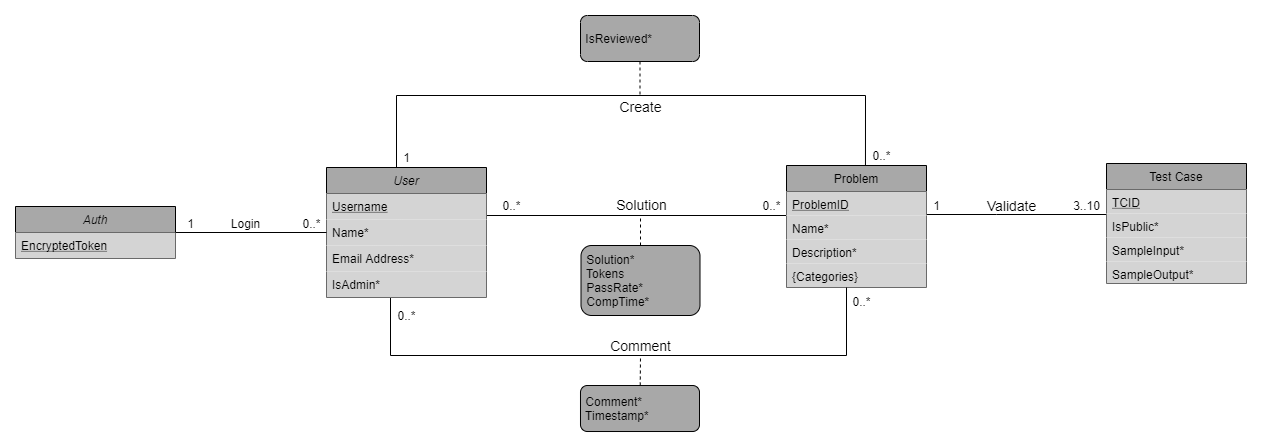

The diagram above was exported from draw.io. Its source (the exported page's mxGraphModel, read from the mxfile embedded in the PNG):
<mxGraphModel dx="1662" dy="714" grid="1" gridSize="10" guides="1" tooltips="1" connect="1" arrows="1" fold="1" page="1" pageScale="1" pageWidth="827" pageHeight="1169" math="0" shadow="0">
  <root>
    <mxCell id="WIyWlLk6GJQsqaUBKTNV-0" />
    <mxCell id="WIyWlLk6GJQsqaUBKTNV-1" parent="WIyWlLk6GJQsqaUBKTNV-0" />
    <mxCell id="PYfJyboifCHm0jkbZOnl-15" style="edgeStyle=orthogonalEdgeStyle;rounded=0;orthogonalLoop=1;jettySize=auto;html=1;entryX=0.564;entryY=0;entryDx=0;entryDy=0;entryPerimeter=0;endArrow=none;endFill=0;exitX=0.413;exitY=0.007;exitDx=0;exitDy=0;exitPerimeter=0;" parent="WIyWlLk6GJQsqaUBKTNV-1" source="zkfFHV4jXpPFQw0GAbJ--0" target="PYfJyboifCHm0jkbZOnl-2" edge="1">
      <mxGeometry relative="1" as="geometry">
        <Array as="points">
          <mxPoint x="391" y="223" />
          <mxPoint x="391" y="150" />
          <mxPoint x="860" y="150" />
        </Array>
      </mxGeometry>
    </mxCell>
    <mxCell id="PYfJyboifCHm0jkbZOnl-17" value="Create" style="edgeLabel;html=1;align=center;verticalAlign=middle;resizable=0;points=[];labelBackgroundColor=none;fontSize=14;" parent="PYfJyboifCHm0jkbZOnl-15" vertex="1" connectable="0">
      <mxGeometry x="-0.1835" y="2" relative="1" as="geometry">
        <mxPoint x="69.81" y="12" as="offset" />
      </mxGeometry>
    </mxCell>
    <mxCell id="PYfJyboifCHm0jkbZOnl-12" style="edgeStyle=orthogonalEdgeStyle;rounded=0;orthogonalLoop=1;jettySize=auto;html=1;exitX=0.994;exitY=0.154;exitDx=0;exitDy=0;entryX=0;entryY=0.5;entryDx=0;entryDy=0;endArrow=none;endFill=0;exitPerimeter=0;startFill=0;" parent="WIyWlLk6GJQsqaUBKTNV-1" source="PYfJyboifCHm0jkbZOnl-1" target="PYfJyboifCHm0jkbZOnl-3" edge="1">
      <mxGeometry relative="1" as="geometry">
        <Array as="points">
          <mxPoint x="480" y="270" />
          <mxPoint x="781" y="270" />
        </Array>
      </mxGeometry>
    </mxCell>
    <mxCell id="PYfJyboifCHm0jkbZOnl-18" value="Solution" style="edgeLabel;html=1;align=center;verticalAlign=middle;resizable=0;points=[];fontSize=14;labelBackgroundColor=none;" parent="PYfJyboifCHm0jkbZOnl-12" vertex="1" connectable="0">
      <mxGeometry x="-0.2914" relative="1" as="geometry">
        <mxPoint x="56" y="-12" as="offset" />
      </mxGeometry>
    </mxCell>
    <mxCell id="q4juFdU_D2GYPgOS3tSb-7" style="edgeStyle=orthogonalEdgeStyle;rounded=0;orthogonalLoop=1;jettySize=auto;html=1;endArrow=none;endFill=0;fontSize=14;" parent="WIyWlLk6GJQsqaUBKTNV-1" source="PYfJyboifCHm0jkbZOnl-2" target="PYfJyboifCHm0jkbZOnl-79" edge="1">
      <mxGeometry relative="1" as="geometry">
        <mxPoint x="1011" y="245" as="targetPoint" />
        <Array as="points">
          <mxPoint x="991" y="269" />
          <mxPoint x="991" y="269" />
        </Array>
      </mxGeometry>
    </mxCell>
    <mxCell id="PYfJyboifCHm0jkbZOnl-2" value="Problem" style="swimlane;fontStyle=0;childLayout=stackLayout;horizontal=1;startSize=26;horizontalStack=0;resizeParent=1;resizeParentMax=0;resizeLast=0;collapsible=1;marginBottom=0;fillColor=#A8A8A8;" parent="WIyWlLk6GJQsqaUBKTNV-1" vertex="1">
      <mxGeometry x="781" y="220" width="140" height="122" as="geometry" />
    </mxCell>
    <mxCell id="PYfJyboifCHm0jkbZOnl-3" value="ProblemID&#10;" style="text;strokeColor=none;align=left;verticalAlign=top;spacingLeft=4;spacingRight=4;overflow=hidden;rotatable=0;points=[[0,0.5],[1,0.5]];portConstraint=eastwest;fontStyle=4;fillColor=#D4D4D4;" parent="PYfJyboifCHm0jkbZOnl-2" vertex="1">
      <mxGeometry y="26" width="140" height="24" as="geometry" />
    </mxCell>
    <mxCell id="VcFeqd9H6O1kAWO1wne--0" value="Name*" style="text;strokeColor=none;align=left;verticalAlign=top;spacingLeft=4;spacingRight=4;overflow=hidden;rotatable=0;points=[[0,0.5],[1,0.5]];portConstraint=eastwest;fontStyle=0;fillColor=#D4D4D4;" parent="PYfJyboifCHm0jkbZOnl-2" vertex="1">
      <mxGeometry y="50" width="140" height="24" as="geometry" />
    </mxCell>
    <mxCell id="l6JSNxqeDDjFhWfZoocV-3" value="Description*" style="text;strokeColor=none;align=left;verticalAlign=top;spacingLeft=4;spacingRight=4;overflow=hidden;rotatable=0;points=[[0,0.5],[1,0.5]];portConstraint=eastwest;fontStyle=0;fillColor=#D4D4D4;" parent="PYfJyboifCHm0jkbZOnl-2" vertex="1">
      <mxGeometry y="74" width="140" height="24" as="geometry" />
    </mxCell>
    <mxCell id="xSV8aYwobrZB_3AeSt71-5" value="{Categories}" style="text;strokeColor=none;align=left;verticalAlign=top;spacingLeft=4;spacingRight=4;overflow=hidden;rotatable=0;points=[[0,0.5],[1,0.5]];portConstraint=eastwest;fontStyle=0;fillColor=#D4D4D4;" parent="PYfJyboifCHm0jkbZOnl-2" vertex="1">
      <mxGeometry y="98" width="140" height="24" as="geometry" />
    </mxCell>
    <mxCell id="PYfJyboifCHm0jkbZOnl-19" value="0..*" style="text;html=1;align=center;verticalAlign=middle;resizable=0;points=[];autosize=1;" parent="WIyWlLk6GJQsqaUBKTNV-1" vertex="1">
      <mxGeometry x="751" y="250" width="30" height="20" as="geometry" />
    </mxCell>
    <mxCell id="PYfJyboifCHm0jkbZOnl-21" value="0..*" style="text;html=1;align=center;verticalAlign=middle;resizable=0;points=[];autosize=1;" parent="WIyWlLk6GJQsqaUBKTNV-1" vertex="1">
      <mxGeometry x="491" y="250" width="30" height="20" as="geometry" />
    </mxCell>
    <mxCell id="PYfJyboifCHm0jkbZOnl-22" value="1" style="text;html=1;align=center;verticalAlign=middle;resizable=0;points=[];autosize=1;" parent="WIyWlLk6GJQsqaUBKTNV-1" vertex="1">
      <mxGeometry x="391" y="202" width="20" height="20" as="geometry" />
    </mxCell>
    <mxCell id="PYfJyboifCHm0jkbZOnl-23" value="0..*" style="text;html=1;align=center;verticalAlign=middle;resizable=0;points=[];autosize=1;" parent="WIyWlLk6GJQsqaUBKTNV-1" vertex="1">
      <mxGeometry x="861" y="200" width="30" height="20" as="geometry" />
    </mxCell>
    <mxCell id="uJNtzs3VieU-wINYnqEF-2" style="edgeStyle=none;rounded=0;orthogonalLoop=1;jettySize=auto;html=1;dashed=1;endArrow=none;endFill=0;" parent="WIyWlLk6GJQsqaUBKTNV-1" source="PYfJyboifCHm0jkbZOnl-28" edge="1">
      <mxGeometry relative="1" as="geometry">
        <mxPoint x="634.5" y="150" as="targetPoint" />
      </mxGeometry>
    </mxCell>
    <mxCell id="PYfJyboifCHm0jkbZOnl-28" value="&amp;nbsp;IsReviewed*" style="html=1;align=left;perimeter=rectanglePerimeter;rounded=1;fillColor=#A8A8A8;" parent="WIyWlLk6GJQsqaUBKTNV-1" vertex="1">
      <mxGeometry x="575" y="70" width="119" height="46" as="geometry" />
    </mxCell>
    <mxCell id="uJNtzs3VieU-wINYnqEF-1" style="edgeStyle=none;rounded=0;orthogonalLoop=1;jettySize=auto;html=1;dashed=1;endArrow=none;endFill=0;" parent="WIyWlLk6GJQsqaUBKTNV-1" source="PYfJyboifCHm0jkbZOnl-39" edge="1">
      <mxGeometry relative="1" as="geometry">
        <mxPoint x="635" y="270" as="targetPoint" />
      </mxGeometry>
    </mxCell>
    <mxCell id="PYfJyboifCHm0jkbZOnl-39" value="&amp;nbsp;Solution*&lt;br&gt;&amp;nbsp;Tokens&lt;br&gt;&amp;nbsp;PassRate*&lt;br&gt;&amp;nbsp;CompTime*" style="html=1;align=left;perimeter=rectanglePerimeter;rounded=1;fillColor=#A8A8A8;" parent="WIyWlLk6GJQsqaUBKTNV-1" vertex="1">
      <mxGeometry x="575.5" y="300" width="119" height="70" as="geometry" />
    </mxCell>
    <mxCell id="l6JSNxqeDDjFhWfZoocV-8" style="edgeStyle=orthogonalEdgeStyle;rounded=0;orthogonalLoop=1;jettySize=auto;html=1;entryX=0.4;entryY=0.962;entryDx=0;entryDy=0;entryPerimeter=0;endArrow=none;endFill=0;" parent="WIyWlLk6GJQsqaUBKTNV-1" source="PYfJyboifCHm0jkbZOnl-2" target="PYfJyboifCHm0jkbZOnl-58" edge="1">
      <mxGeometry relative="1" as="geometry">
        <mxPoint x="841" y="330" as="sourcePoint" />
        <Array as="points">
          <mxPoint x="841" y="410" />
          <mxPoint x="385" y="410" />
        </Array>
      </mxGeometry>
    </mxCell>
    <mxCell id="PYfJyboifCHm0jkbZOnl-56" value="0..*" style="text;html=1;align=center;verticalAlign=middle;resizable=0;points=[];autosize=1;" parent="WIyWlLk6GJQsqaUBKTNV-1" vertex="1">
      <mxGeometry x="841" y="346" width="30" height="20" as="geometry" />
    </mxCell>
    <mxCell id="PYfJyboifCHm0jkbZOnl-57" value="0..*" style="text;html=1;align=center;verticalAlign=middle;resizable=0;points=[];autosize=1;" parent="WIyWlLk6GJQsqaUBKTNV-1" vertex="1">
      <mxGeometry x="386" y="360" width="30" height="20" as="geometry" />
    </mxCell>
    <mxCell id="PYfJyboifCHm0jkbZOnl-92" value="1" style="text;html=1;align=center;verticalAlign=middle;resizable=0;points=[];autosize=1;" parent="WIyWlLk6GJQsqaUBKTNV-1" vertex="1">
      <mxGeometry x="921" y="250" width="20" height="20" as="geometry" />
    </mxCell>
    <mxCell id="CaksyQyZlFexAQ3DUiQn-0" value="Validate" style="text;html=1;align=center;verticalAlign=middle;resizable=0;points=[];autosize=1;fontSize=14;" parent="WIyWlLk6GJQsqaUBKTNV-1" vertex="1">
      <mxGeometry x="971" y="250" width="70" height="20" as="geometry" />
    </mxCell>
    <mxCell id="CaksyQyZlFexAQ3DUiQn-1" value="3..10" style="text;html=1;align=center;verticalAlign=middle;resizable=0;points=[];autosize=1;" parent="WIyWlLk6GJQsqaUBKTNV-1" vertex="1">
      <mxGeometry x="1061" y="250" width="40" height="20" as="geometry" />
    </mxCell>
    <mxCell id="uJNtzs3VieU-wINYnqEF-0" style="rounded=0;orthogonalLoop=1;jettySize=auto;html=1;dashed=1;endArrow=none;endFill=0;" parent="WIyWlLk6GJQsqaUBKTNV-1" source="l6JSNxqeDDjFhWfZoocV-0" edge="1">
      <mxGeometry relative="1" as="geometry">
        <mxPoint x="635" y="410" as="targetPoint" />
      </mxGeometry>
    </mxCell>
    <mxCell id="l6JSNxqeDDjFhWfZoocV-0" value="&amp;nbsp;Comment*&lt;br&gt;&amp;nbsp;Timestamp*" style="html=1;align=left;perimeter=rectanglePerimeter;rounded=1;fillColor=#A8A8A8;" parent="WIyWlLk6GJQsqaUBKTNV-1" vertex="1">
      <mxGeometry x="575" y="440" width="119" height="46" as="geometry" />
    </mxCell>
    <mxCell id="l6JSNxqeDDjFhWfZoocV-9" value="&lt;font style=&quot;font-size: 14px&quot;&gt;Comment&lt;/font&gt;" style="text;html=1;align=center;verticalAlign=middle;resizable=0;points=[];autosize=1;" parent="WIyWlLk6GJQsqaUBKTNV-1" vertex="1">
      <mxGeometry x="595" y="390" width="80" height="20" as="geometry" />
    </mxCell>
    <mxCell id="PYfJyboifCHm0jkbZOnl-79" value="Test Case" style="swimlane;fontStyle=0;childLayout=stackLayout;horizontal=1;startSize=26;horizontalStack=0;resizeParent=1;resizeParentMax=0;resizeLast=0;collapsible=1;marginBottom=0;rounded=0;fillColor=#A8A8A8;" parent="WIyWlLk6GJQsqaUBKTNV-1" vertex="1">
      <mxGeometry x="1101" y="218" width="140" height="120" as="geometry" />
    </mxCell>
    <mxCell id="PYfJyboifCHm0jkbZOnl-91" value="TCID" style="text;strokeColor=none;align=left;verticalAlign=top;spacingLeft=4;spacingRight=4;overflow=hidden;rotatable=0;points=[[0,0.5],[1,0.5]];portConstraint=eastwest;fontStyle=4;fillColor=#D4D4D4;" parent="PYfJyboifCHm0jkbZOnl-79" vertex="1">
      <mxGeometry y="26" width="140" height="24" as="geometry" />
    </mxCell>
    <mxCell id="q4juFdU_D2GYPgOS3tSb-5" value="IsPublic*" style="text;strokeColor=none;align=left;verticalAlign=top;spacingLeft=4;spacingRight=4;overflow=hidden;rotatable=0;points=[[0,0.5],[1,0.5]];portConstraint=eastwest;fontStyle=0;fillColor=#D4D4D4;" parent="PYfJyboifCHm0jkbZOnl-79" vertex="1">
      <mxGeometry y="50" width="140" height="24" as="geometry" />
    </mxCell>
    <mxCell id="q4juFdU_D2GYPgOS3tSb-6" value="SampleInput*" style="text;strokeColor=none;align=left;verticalAlign=top;spacingLeft=4;spacingRight=4;overflow=hidden;rotatable=0;points=[[0,0.5],[1,0.5]];portConstraint=eastwest;fontStyle=0;fillColor=#D4D4D4;" parent="PYfJyboifCHm0jkbZOnl-79" vertex="1">
      <mxGeometry y="74" width="140" height="24" as="geometry" />
    </mxCell>
    <mxCell id="PYfJyboifCHm0jkbZOnl-100" value="SampleOutput*" style="text;strokeColor=none;align=left;verticalAlign=top;spacingLeft=4;spacingRight=4;overflow=hidden;rotatable=0;points=[[0,0.5],[1,0.5]];portConstraint=eastwest;fontStyle=0;fillColor=#D4D4D4;" parent="PYfJyboifCHm0jkbZOnl-79" vertex="1">
      <mxGeometry y="98" width="140" height="22" as="geometry" />
    </mxCell>
    <mxCell id="zkfFHV4jXpPFQw0GAbJ--0" value="User" style="swimlane;fontStyle=2;align=center;verticalAlign=top;childLayout=stackLayout;horizontal=1;startSize=26;horizontalStack=0;resizeParent=1;resizeLast=0;collapsible=1;marginBottom=0;rounded=0;shadow=0;strokeWidth=1;fillColor=#A8A8A8;" parent="WIyWlLk6GJQsqaUBKTNV-1" vertex="1">
      <mxGeometry x="321" y="222" width="160" height="130" as="geometry">
        <mxRectangle x="230" y="140" width="160" height="26" as="alternateBounds" />
      </mxGeometry>
    </mxCell>
    <mxCell id="PYfJyboifCHm0jkbZOnl-1" value="Username" style="text;align=left;verticalAlign=top;spacingLeft=4;spacingRight=4;overflow=hidden;rotatable=0;points=[[0,0.5],[1,0.5]];portConstraint=eastwest;rounded=0;shadow=0;html=0;fontStyle=4;fillColor=#D4D4D4;" parent="zkfFHV4jXpPFQw0GAbJ--0" vertex="1">
      <mxGeometry y="26" width="160" height="26" as="geometry" />
    </mxCell>
    <mxCell id="zkfFHV4jXpPFQw0GAbJ--1" value="Name*" style="text;align=left;verticalAlign=top;spacingLeft=4;spacingRight=4;overflow=hidden;rotatable=0;points=[[0,0.5],[1,0.5]];portConstraint=eastwest;fillColor=#D4D4D4;" parent="zkfFHV4jXpPFQw0GAbJ--0" vertex="1">
      <mxGeometry y="52" width="160" height="26" as="geometry" />
    </mxCell>
    <mxCell id="zkfFHV4jXpPFQw0GAbJ--3" value="Email Address*" style="text;align=left;verticalAlign=top;spacingLeft=4;spacingRight=4;overflow=hidden;rotatable=0;points=[[0,0.5],[1,0.5]];portConstraint=eastwest;rounded=0;shadow=0;html=0;fillColor=#D4D4D4;" parent="zkfFHV4jXpPFQw0GAbJ--0" vertex="1">
      <mxGeometry y="78" width="160" height="26" as="geometry" />
    </mxCell>
    <mxCell id="PYfJyboifCHm0jkbZOnl-58" value="IsAdmin*" style="text;align=left;verticalAlign=top;spacingLeft=4;spacingRight=4;overflow=hidden;rotatable=0;points=[[0,0.5],[1,0.5]];portConstraint=eastwest;rounded=0;shadow=0;html=0;fontStyle=0;fillColor=#D4D4D4;" parent="zkfFHV4jXpPFQw0GAbJ--0" vertex="1">
      <mxGeometry y="104" width="160" height="26" as="geometry" />
    </mxCell>
    <mxCell id="7jkPFg-CkHHBYdZVSJ_b-0" value="Auth" style="swimlane;fontStyle=2;align=center;verticalAlign=top;childLayout=stackLayout;horizontal=1;startSize=26;horizontalStack=0;resizeParent=1;resizeLast=0;collapsible=1;marginBottom=0;rounded=0;shadow=0;strokeWidth=1;fillColor=#A8A8A8;" vertex="1" parent="WIyWlLk6GJQsqaUBKTNV-1">
      <mxGeometry x="10" y="261" width="160" height="52" as="geometry">
        <mxRectangle x="230" y="140" width="160" height="26" as="alternateBounds" />
      </mxGeometry>
    </mxCell>
    <mxCell id="7jkPFg-CkHHBYdZVSJ_b-6" value="EncryptedToken" style="text;align=left;verticalAlign=top;spacingLeft=4;spacingRight=4;overflow=hidden;rotatable=0;points=[[0,0.5],[1,0.5]];portConstraint=eastwest;rounded=0;shadow=0;html=0;fontStyle=4;fillColor=#D4D4D4;" vertex="1" parent="7jkPFg-CkHHBYdZVSJ_b-0">
      <mxGeometry y="26" width="160" height="26" as="geometry" />
    </mxCell>
    <mxCell id="7jkPFg-CkHHBYdZVSJ_b-9" value="" style="endArrow=none;html=1;" edge="1" parent="WIyWlLk6GJQsqaUBKTNV-1" source="7jkPFg-CkHHBYdZVSJ_b-0" target="zkfFHV4jXpPFQw0GAbJ--0">
      <mxGeometry width="50" height="50" relative="1" as="geometry">
        <mxPoint x="800" y="420" as="sourcePoint" />
        <mxPoint x="850" y="370" as="targetPoint" />
      </mxGeometry>
    </mxCell>
    <mxCell id="7jkPFg-CkHHBYdZVSJ_b-10" value="0..*" style="text;html=1;align=center;verticalAlign=middle;resizable=0;points=[];autosize=1;" vertex="1" parent="WIyWlLk6GJQsqaUBKTNV-1">
      <mxGeometry x="291" y="268" width="30" height="20" as="geometry" />
    </mxCell>
    <mxCell id="7jkPFg-CkHHBYdZVSJ_b-11" value="Login" style="text;html=1;align=center;verticalAlign=middle;resizable=0;points=[];autosize=1;" vertex="1" parent="WIyWlLk6GJQsqaUBKTNV-1">
      <mxGeometry x="220" y="268" width="40" height="20" as="geometry" />
    </mxCell>
    <mxCell id="7jkPFg-CkHHBYdZVSJ_b-12" value="1" style="text;html=1;align=center;verticalAlign=middle;resizable=0;points=[];autosize=1;" vertex="1" parent="WIyWlLk6GJQsqaUBKTNV-1">
      <mxGeometry x="175" y="268" width="20" height="20" as="geometry" />
    </mxCell>
  </root>
</mxGraphModel>